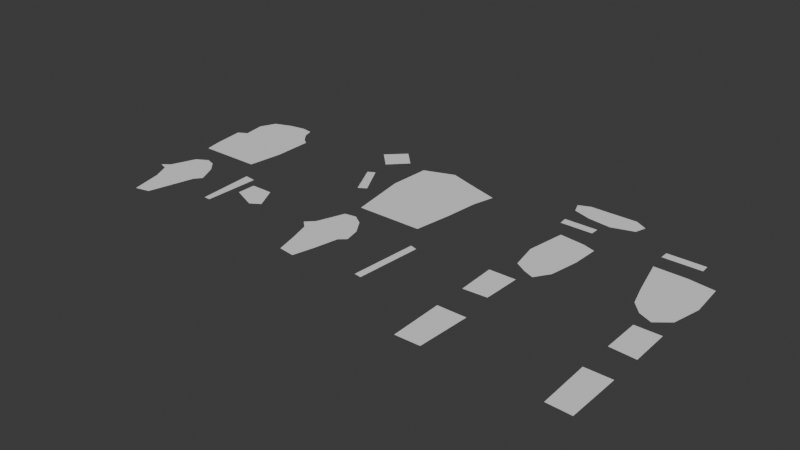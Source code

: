# Source: garment_pattern_2d.blend  (saved by Blender 5.2.44; exported with 4.5.12 LTS)
import bpy
from mathutils import Matrix  # noqa: F401  (used for matrix-valued properties, if any)

bpy.ops.wm.read_factory_settings(use_empty=True)
scene = bpy.context.scene
scene.name = 'Scene'

# ---- collections
col_collection = bpy.data.collections.new('Collection'); scene.collection.children.link(col_collection)

# ---- world
world_world = bpy.data.worlds.new('World'); scene.world = world_world
world_world.use_nodes = True; world_world.node_tree.nodes.clear()
_N = world_world.node_tree.nodes; _L = world_world.node_tree.links
n0 = _N.new('ShaderNodeOutputWorld'); n0.name = 'World Output'; n0.location = (200, 100)
n1 = _N.new('ShaderNodeBackground'); n1.name = 'Background'; n1.location = (-200, 100)
n1.inputs[0].default_value = (0.05088, 0.05088, 0.05088, 1.0)
_L.new(n1.outputs[0], n0.inputs[0])
n0.is_active_output = True
world_world.color = (0.05088, 0.05088, 0.05088)
world_world.sun_shadow_jitter_overblur = 0.0

# ---- meshes
me_front_torso_mesh = bpy.data.meshes.new('front_torso_Mesh')
me_front_torso_mesh.from_pydata([(0.02888, 0.5432, 0.0), (0.05088, 0.5558, 0.0), (0.04262, 0.6099, 0.0), (0.0605, 0.6478, 0.0), (0.1031, 0.664, 0.0), (0.1409, 0.6703, 0.0), (0.1684, 0.6661, 0.0), (0.1767, 0.6408, 0.0), (0.1953, 0.6176, 0.0), (0.2104, 0.6071, 0.0), (0.2124, 0.5115, 0.0), (0.2021, 0.4258, 0.0), (0.04744, 0.4258, 0.0), (0.0385, 0.4701, 0.0)], [], [(0, 1, 2, 3, 4, 5, 6, 7, 8, 9, 10, 11, 12, 13)])
me_front_torso_mesh.update()
me_back_torso_mesh = bpy.data.meshes.new('back_torso_Mesh')
me_back_torso_mesh.from_pydata([(0.5445, 0.6654, 0.0), (0.6187, 0.6921, 0.0), (0.6978, 0.6661, 0.0), (0.7597, 0.6471, 0.0), (0.7466, 0.5937, 0.0), (0.7384, 0.5108, 0.0), (0.7253, 0.4188, 0.0), (0.5638, 0.4188, 0.0), (0.5514, 0.4933, 0.0), (0.5397, 0.5642, 0.0)], [], [(0, 1, 2, 3, 4, 5, 6, 7, 8, 9)])
me_back_torso_mesh.update()
me_sleeve_left_mesh = bpy.data.meshes.new('sleeve_left_Mesh')
me_sleeve_left_mesh.from_pydata([(0.03506, 0.2874, 0.0), (0.05362, 0.3014, 0.0), (0.07631, 0.3605, 0.0), (0.1038, 0.3766, 0.0), (0.1272, 0.3689, 0.0), (0.1499, 0.3436, 0.0), (0.1719, 0.2986, 0.0), (0.1581, 0.2811, 0.0), (0.1451, 0.2291, 0.0), (0.1306, 0.1707, 0.0), (0.09556, 0.163, 0.0), (0.07631, 0.2396, 0.0), (0.05638, 0.2804, 0.0)], [], [(0, 1, 2, 3, 4, 5, 6, 7, 8, 9, 10, 11, 12)])
me_sleeve_left_mesh.update()
me_sleeve_right_mesh = bpy.data.meshes.new('sleeve_right_Mesh')
me_sleeve_right_mesh.from_pydata([(0.5136, 0.2874, 0.0), (0.5328, 0.3064, 0.0), (0.5569, 0.3731, 0.0), (0.5844, 0.378, 0.0), (0.6098, 0.3612, 0.0), (0.6325, 0.326, 0.0), (0.6414, 0.2881, 0.0), (0.6256, 0.274, 0.0), (0.6146, 0.2164, 0.0), (0.6016, 0.1637, 0.0), (0.5617, 0.1686, 0.0), (0.5466, 0.2234, 0.0), (0.5314, 0.2712, 0.0)], [], [(0, 1, 2, 3, 4, 5, 6, 7, 8, 9, 10, 11, 12)])
me_sleeve_right_mesh.update()
me_pants_front_mesh = bpy.data.meshes.new('pants_front_Mesh')
me_pants_front_mesh.from_pydata([(0.9762, 0.593, 0.0), (1.038, 0.5853, 0.0), (1.068, 0.5755, 0.0), (1.066, 0.5094, 0.0), (1.054, 0.4378, 0.0), (1.031, 0.4026, 0.0), (1.004, 0.4139, 0.0), (0.9762, 0.4307, 0.0), (0.9625, 0.4982, 0.0)], [], [(0, 1, 2, 3, 4, 5, 6, 7, 8)])
me_pants_front_mesh.update()
me_pants_back_mesh = bpy.data.meshes.new('pants_back_Mesh')
me_pants_back_mesh.from_pydata([(1.194, 0.5951, 0.0), (1.272, 0.5937, 0.0), (1.334, 0.5853, 0.0), (1.341, 0.4989, 0.0), (1.326, 0.43, 0.0), (1.293, 0.4033, 0.0), (1.26, 0.4181, 0.0), (1.234, 0.4469, 0.0), (1.218, 0.501, 0.0)], [], [(0, 1, 2, 3, 4, 5, 6, 7, 8)])
me_pants_back_mesh.update()
me_collar_mesh = bpy.data.meshes.new('collar_Mesh')
me_collar_mesh.from_pydata([(0.9281, 0.7385, 0.0), (0.9556, 0.7504, 0.0), (1.071, 0.7504, 0.0), (1.1, 0.7343, 0.0), (1.092, 0.7069, 0.0), (1.038, 0.69, 0.0), (0.9831, 0.697, 0.0), (0.9384, 0.7118, 0.0)], [], [(0, 1, 2, 3, 4, 5, 6, 7)])
me_collar_mesh.update()
me_waist_tab_left_mesh = bpy.data.meshes.new('waist_tab_left_Mesh')
me_waist_tab_left_mesh.from_pydata([(0.9433, 0.6619, 0.0), (1.024, 0.6619, 0.0), (1.024, 0.6408, 0.0), (0.9453, 0.6408, 0.0)], [], [(0, 1, 2, 3)])
me_waist_tab_left_mesh.update()
me_waist_tab_right_mesh = bpy.data.meshes.new('waist_tab_right_Mesh')
me_waist_tab_right_mesh.from_pydata([(1.188, 0.6619, 0.0), (1.279, 0.6619, 0.0), (1.28, 0.6408, 0.0), (1.188, 0.6408, 0.0)], [], [(0, 1, 2, 3)])
me_waist_tab_right_mesh.update()
me_pocket_left_mesh = bpy.data.meshes.new('pocket_left_Mesh')
me_pocket_left_mesh.from_pydata([(0.9474, 0.3731, 0.0), (1.011, 0.3738, 0.0), (1.009, 0.2818, 0.0), (0.9515, 0.2783, 0.0)], [], [(0, 1, 2, 3)])
me_pocket_left_mesh.update()
me_pocket_right_mesh = bpy.data.meshes.new('pocket_right_Mesh')
me_pocket_right_mesh.from_pydata([(1.272, 0.3745, 0.0), (1.332, 0.3745, 0.0), (1.334, 0.2775, 0.0), (1.273, 0.2818, 0.0)], [], [(0, 1, 2, 3)])
me_pocket_right_mesh.update()
me_calf_pocket_left_mesh = bpy.data.meshes.new('calf_pocket_left_Mesh')
me_calf_pocket_left_mesh.from_pydata([(0.9522, 0.1981, 0.0), (1.021, 0.1981, 0.0), (1.015, 0.06886, 0.0), (0.9556, 0.06745, 0.0)], [], [(0, 1, 2, 3)])
me_calf_pocket_left_mesh.update()
me_calf_pocket_right_mesh = bpy.data.meshes.new('calf_pocket_right_Mesh')
me_calf_pocket_right_mesh.from_pydata([(1.272, 0.1981, 0.0), (1.334, 0.1981, 0.0), (1.334, 0.06745, 0.0), (1.277, 0.06956, 0.0)], [], [(0, 1, 2, 3)])
me_calf_pocket_right_mesh.update()
me_small_sleeve_panel_mesh = bpy.data.meshes.new('small_sleeve_panel_Mesh')
me_small_sleeve_panel_mesh.from_pydata([(0.2447, 0.371, 0.0), (0.2729, 0.3675, 0.0), (0.2709, 0.2312, 0.0), (0.2551, 0.2312, 0.0)], [], [(0, 1, 2, 3)])
me_small_sleeve_panel_mesh.update()
me_small_zip_panel_mesh = bpy.data.meshes.new('small_zip_panel_Mesh')
me_small_zip_panel_mesh.from_pydata([(0.2956, 0.345, 0.0), (0.3506, 0.345, 0.0), (0.3795, 0.2895, 0.0), (0.3561, 0.274, 0.0), (0.2956, 0.2993, 0.0)], [], [(0, 1, 2, 3, 4)])
me_small_zip_panel_mesh.update()
me_diamond_piece_mesh = bpy.data.meshes.new('diamond_piece_Mesh')
me_diamond_piece_mesh.from_pydata([(0.4098, 0.6767, 0.0), (0.4531, 0.7188, 0.0), (0.4943, 0.6767, 0.0), (0.4524, 0.6338, 0.0)], [], [(0, 1, 2, 3)])
me_diamond_piece_mesh.update()
me_long_narrow_panel_mesh = bpy.data.meshes.new('long_narrow_panel_Mesh')
me_long_narrow_panel_mesh.from_pydata([(0.4469, 0.5734, 0.0), (0.4641, 0.5825, 0.0), (0.5074, 0.5031, 0.0), (0.4888, 0.4912, 0.0)], [], [(0, 1, 2, 3)])
me_long_narrow_panel_mesh.update()
me_long_narrow_panel_2_mesh = bpy.data.meshes.new('long_narrow_panel_2_Mesh')
me_long_narrow_panel_2_mesh.from_pydata([(0.7631, 0.3513, 0.0), (0.7803, 0.3464, 0.0), (0.7693, 0.1848, 0.0), (0.7521, 0.1876, 0.0)], [], [(0, 1, 2, 3)])
me_long_narrow_panel_2_mesh.update()

# ---- objects
ob_front_torso = bpy.data.objects.new('front_torso', me_front_torso_mesh)
ob_back_torso = bpy.data.objects.new('back_torso', me_back_torso_mesh)
ob_sleeve_left = bpy.data.objects.new('sleeve_left', me_sleeve_left_mesh)
ob_sleeve_right = bpy.data.objects.new('sleeve_right', me_sleeve_right_mesh)
ob_pants_front = bpy.data.objects.new('pants_front', me_pants_front_mesh)
ob_pants_back = bpy.data.objects.new('pants_back', me_pants_back_mesh)
ob_collar = bpy.data.objects.new('collar', me_collar_mesh)
ob_waist_tab_left = bpy.data.objects.new('waist_tab_left', me_waist_tab_left_mesh)
ob_waist_tab_right = bpy.data.objects.new('waist_tab_right', me_waist_tab_right_mesh)
ob_pocket_left = bpy.data.objects.new('pocket_left', me_pocket_left_mesh)
ob_pocket_right = bpy.data.objects.new('pocket_right', me_pocket_right_mesh)
ob_calf_pocket_left = bpy.data.objects.new('calf_pocket_left', me_calf_pocket_left_mesh)
ob_calf_pocket_right = bpy.data.objects.new('calf_pocket_right', me_calf_pocket_right_mesh)
ob_small_sleeve_panel = bpy.data.objects.new('small_sleeve_panel', me_small_sleeve_panel_mesh)
ob_small_zip_panel = bpy.data.objects.new('small_zip_panel', me_small_zip_panel_mesh)
ob_diamond_piece = bpy.data.objects.new('diamond_piece', me_diamond_piece_mesh)
ob_long_narrow_panel = bpy.data.objects.new('long_narrow_panel', me_long_narrow_panel_mesh)
ob_long_narrow_panel_2 = bpy.data.objects.new('long_narrow_panel_2', me_long_narrow_panel_2_mesh)

# ---- transforms, parenting, visibility, modifiers, constraints
ob_front_torso.location = (0.0, 0.0, 0.0)
ob_back_torso.location = (0.0, 0.0, 0.0)
ob_sleeve_left.location = (0.0, 0.0, 0.0)
ob_sleeve_right.location = (0.0, 0.0, 0.0)
ob_pants_front.location = (0.0, 0.0, 0.0)
ob_pants_back.location = (0.0, 0.0, 0.0)
ob_collar.location = (0.0, 0.0, 0.0)
ob_waist_tab_left.location = (0.0, 0.0, 0.0)
ob_waist_tab_right.location = (0.0, 0.0, 0.0)
ob_pocket_left.location = (0.0, 0.0, 0.0)
ob_pocket_right.location = (0.0, 0.0, 0.0)
ob_calf_pocket_left.location = (0.0, 0.0, 0.0)
ob_calf_pocket_right.location = (0.0, 0.0, 0.0)
ob_small_sleeve_panel.location = (0.0, 0.0, 0.0)
ob_small_zip_panel.location = (0.0, 0.0, 0.0)
ob_diamond_piece.location = (0.0, 0.0, 0.0)
ob_long_narrow_panel.location = (0.0, 0.0, 0.0)
ob_long_narrow_panel_2.location = (0.0, 0.0, 0.0)

# ---- collection membership
col_collection.objects.link(ob_front_torso)
col_collection.objects.link(ob_back_torso)
col_collection.objects.link(ob_sleeve_left)
col_collection.objects.link(ob_sleeve_right)
col_collection.objects.link(ob_pants_front)
col_collection.objects.link(ob_pants_back)
col_collection.objects.link(ob_collar)
col_collection.objects.link(ob_waist_tab_left)
col_collection.objects.link(ob_waist_tab_right)
col_collection.objects.link(ob_pocket_left)
col_collection.objects.link(ob_pocket_right)
col_collection.objects.link(ob_calf_pocket_left)
col_collection.objects.link(ob_calf_pocket_right)
col_collection.objects.link(ob_small_sleeve_panel)
col_collection.objects.link(ob_small_zip_panel)
col_collection.objects.link(ob_diamond_piece)
col_collection.objects.link(ob_long_narrow_panel)
col_collection.objects.link(ob_long_narrow_panel_2)

# ---- scene / render settings (as saved in the file)
scene.frame_start = 1; scene.frame_end = 250; scene.frame_set(1)
scene.render.engine = 'BLENDER_EEVEE_NEXT'
scene.render.bake_bias = 0.0
scene.render.bake_samples = 0
scene.render.compositor_device = 'GPU'
scene.eevee.use_volume_custom_range = False
scene.eevee.fast_gi_thickness_near = 0.1
scene.eevee.fast_gi_thickness_far = 0.0
scene.eevee.ray_tracing_options.screen_trace_thickness = 0.1
bpy.context.view_layer.update()

# ---- added for rendering (the .blend has no active camera and no usable light): camera, sun
cam_auto = bpy.data.cameras.new('AutoCamera')
cam_auto.lens = 50.0
cam_auto.sensor_width = 36.0
cam_auto.clip_end = 1000.0
ob_auto_camera = bpy.data.objects.new('AutoCamera', cam_auto)
scene.collection.objects.link(ob_auto_camera)
ob_auto_camera.location = (2.05307, -1.23303, 1.09465)
ob_auto_camera.rotation_euler = (1.09748, -7.21219e-08, 0.694738)
scene.camera = ob_auto_camera
light_auto_sun = bpy.data.lights.new('AutoSun', 'SUN')
light_auto_sun.energy = 3.0
light_auto_sun.angle = 0.0523599
ob_auto_sun = bpy.data.objects.new('AutoSun', light_auto_sun)
scene.collection.objects.link(ob_auto_sun)
ob_auto_sun.rotation_euler = (0.872665, 0.174533, 0.523599)
bpy.context.view_layer.update()
